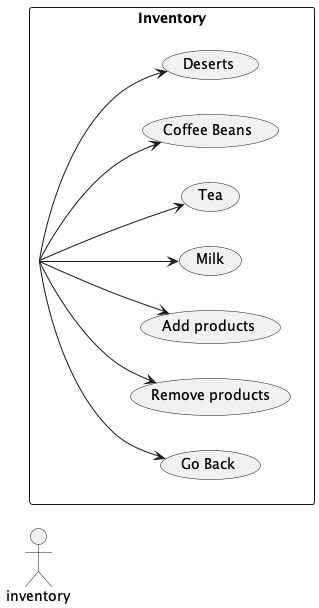

The diagram above was rendered by PlantUML. Its source (embedded in the PNG):
@startuml inventory
left to right direction
actor inventory
rectangle "Inventory" as Inventory {
  (Deserts)
  (Coffee Beans)
  (Tea)
  (Milk)
  (Add products)
  (Remove products)
  (Go Back)
}
Inventory --> (Deserts)
Inventory --> (Coffee Beans)
Inventory --> (Tea)
Inventory --> (Milk)
Inventory --> (Add products)
Inventory --> (Remove products)
Inventory --> (Go Back)
@enduml